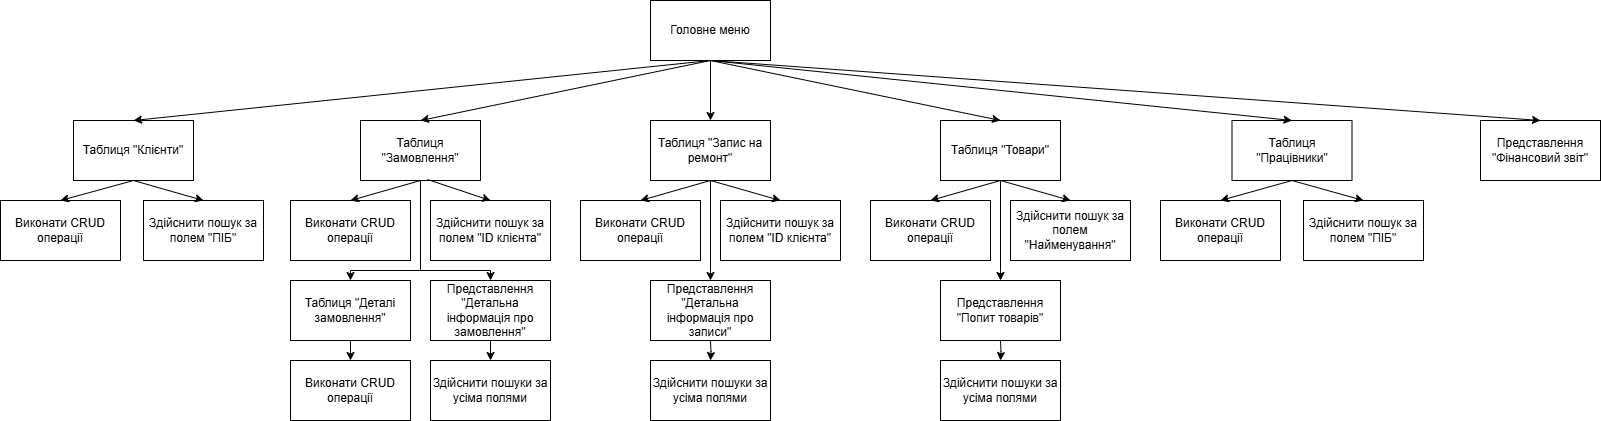

The diagram above was exported from draw.io. Its source (the exported page's mxGraphModel, read from the mxfile embedded in the PNG):
<mxGraphModel dx="2492" dy="777" grid="1" gridSize="10" guides="1" tooltips="1" connect="1" arrows="1" fold="1" page="1" pageScale="1" pageWidth="827" pageHeight="1169" math="0" shadow="0">
  <root>
    <mxCell id="0" />
    <mxCell id="1" parent="0" />
    <mxCell id="ijLoMzKllCX50O-tqCoM-1" value="Головне меню" style="rounded=0;whiteSpace=wrap;html=1;" vertex="1" parent="1">
      <mxGeometry x="-150" y="40" width="120" height="60" as="geometry" />
    </mxCell>
    <mxCell id="ijLoMzKllCX50O-tqCoM-2" value="Таблиця &quot;Клієнти&quot;" style="rounded=0;whiteSpace=wrap;html=1;" vertex="1" parent="1">
      <mxGeometry x="-727" y="160" width="120" height="60" as="geometry" />
    </mxCell>
    <mxCell id="ijLoMzKllCX50O-tqCoM-3" value="Таблиця &quot;Замовлення&quot;" style="rounded=0;whiteSpace=wrap;html=1;" vertex="1" parent="1">
      <mxGeometry x="-440" y="160" width="120" height="60" as="geometry" />
    </mxCell>
    <mxCell id="ijLoMzKllCX50O-tqCoM-4" value="Таблиця &quot;Запис на ремонт&quot;" style="rounded=0;whiteSpace=wrap;html=1;" vertex="1" parent="1">
      <mxGeometry x="-150" y="160" width="120" height="60" as="geometry" />
    </mxCell>
    <mxCell id="ijLoMzKllCX50O-tqCoM-5" value="Таблиця &quot;Товари&quot;" style="rounded=0;whiteSpace=wrap;html=1;" vertex="1" parent="1">
      <mxGeometry x="140" y="160" width="120" height="60" as="geometry" />
    </mxCell>
    <mxCell id="ijLoMzKllCX50O-tqCoM-6" value="Таблиця &quot;Працівники&quot;" style="rounded=0;whiteSpace=wrap;html=1;" vertex="1" parent="1">
      <mxGeometry x="431.5" y="160" width="120" height="60" as="geometry" />
    </mxCell>
    <mxCell id="ijLoMzKllCX50O-tqCoM-7" value="" style="endArrow=classic;html=1;rounded=0;exitX=0.5;exitY=1;exitDx=0;exitDy=0;entryX=0.5;entryY=0;entryDx=0;entryDy=0;" edge="1" parent="1" source="ijLoMzKllCX50O-tqCoM-1" target="ijLoMzKllCX50O-tqCoM-2">
      <mxGeometry width="50" height="50" relative="1" as="geometry">
        <mxPoint x="-120" y="430" as="sourcePoint" />
        <mxPoint x="-70" y="380" as="targetPoint" />
      </mxGeometry>
    </mxCell>
    <mxCell id="ijLoMzKllCX50O-tqCoM-8" value="" style="endArrow=classic;html=1;rounded=0;exitX=0.5;exitY=1;exitDx=0;exitDy=0;entryX=0.5;entryY=0;entryDx=0;entryDy=0;" edge="1" parent="1" source="ijLoMzKllCX50O-tqCoM-1" target="ijLoMzKllCX50O-tqCoM-3">
      <mxGeometry width="50" height="50" relative="1" as="geometry">
        <mxPoint x="250" y="130" as="sourcePoint" />
        <mxPoint x="-90" y="190" as="targetPoint" />
      </mxGeometry>
    </mxCell>
    <mxCell id="ijLoMzKllCX50O-tqCoM-9" value="" style="endArrow=classic;html=1;rounded=0;exitX=0.5;exitY=1;exitDx=0;exitDy=0;entryX=0.5;entryY=0;entryDx=0;entryDy=0;" edge="1" parent="1" source="ijLoMzKllCX50O-tqCoM-1" target="ijLoMzKllCX50O-tqCoM-4">
      <mxGeometry width="50" height="50" relative="1" as="geometry">
        <mxPoint x="50" y="130" as="sourcePoint" />
        <mxPoint x="-110" y="190" as="targetPoint" />
      </mxGeometry>
    </mxCell>
    <mxCell id="ijLoMzKllCX50O-tqCoM-10" value="" style="endArrow=classic;html=1;rounded=0;entryX=0.5;entryY=0;entryDx=0;entryDy=0;exitX=0.5;exitY=1;exitDx=0;exitDy=0;" edge="1" parent="1" source="ijLoMzKllCX50O-tqCoM-1" target="ijLoMzKllCX50O-tqCoM-5">
      <mxGeometry width="50" height="50" relative="1" as="geometry">
        <mxPoint x="-90" y="110" as="sourcePoint" />
        <mxPoint x="-80" y="180" as="targetPoint" />
      </mxGeometry>
    </mxCell>
    <mxCell id="ijLoMzKllCX50O-tqCoM-11" value="" style="endArrow=classic;html=1;rounded=0;entryX=0.5;entryY=0;entryDx=0;entryDy=0;exitX=0.5;exitY=1;exitDx=0;exitDy=0;" edge="1" parent="1" source="ijLoMzKllCX50O-tqCoM-1" target="ijLoMzKllCX50O-tqCoM-6">
      <mxGeometry width="50" height="50" relative="1" as="geometry">
        <mxPoint x="20" y="140" as="sourcePoint" />
        <mxPoint x="180" y="200" as="targetPoint" />
      </mxGeometry>
    </mxCell>
    <mxCell id="ijLoMzKllCX50O-tqCoM-12" value="Виконати CRUD операції" style="rounded=0;whiteSpace=wrap;html=1;" vertex="1" parent="1">
      <mxGeometry x="-800" y="240" width="120" height="60" as="geometry" />
    </mxCell>
    <mxCell id="ijLoMzKllCX50O-tqCoM-13" value="Здійснити пошук за полем &quot;ПІБ&quot;" style="rounded=0;whiteSpace=wrap;html=1;" vertex="1" parent="1">
      <mxGeometry x="-657" y="240" width="120" height="60" as="geometry" />
    </mxCell>
    <mxCell id="ijLoMzKllCX50O-tqCoM-14" value="Виконати CRUD операції" style="rounded=0;whiteSpace=wrap;html=1;" vertex="1" parent="1">
      <mxGeometry x="-510" y="240" width="120" height="60" as="geometry" />
    </mxCell>
    <mxCell id="ijLoMzKllCX50O-tqCoM-15" value="Здійснити пошук за полем &quot;ID клієнта&quot;" style="rounded=0;whiteSpace=wrap;html=1;" vertex="1" parent="1">
      <mxGeometry x="-370" y="240" width="120" height="60" as="geometry" />
    </mxCell>
    <mxCell id="ijLoMzKllCX50O-tqCoM-16" value="Виконати CRUD операції" style="rounded=0;whiteSpace=wrap;html=1;" vertex="1" parent="1">
      <mxGeometry x="-220" y="240" width="120" height="60" as="geometry" />
    </mxCell>
    <mxCell id="ijLoMzKllCX50O-tqCoM-17" value="Здійснити пошук за полем &quot;ID клієнта&quot;" style="rounded=0;whiteSpace=wrap;html=1;" vertex="1" parent="1">
      <mxGeometry x="-80" y="240" width="120" height="60" as="geometry" />
    </mxCell>
    <mxCell id="ijLoMzKllCX50O-tqCoM-19" value="" style="endArrow=classic;html=1;rounded=0;exitX=0.5;exitY=1;exitDx=0;exitDy=0;entryX=0.5;entryY=0;entryDx=0;entryDy=0;" edge="1" parent="1" source="ijLoMzKllCX50O-tqCoM-4" target="ijLoMzKllCX50O-tqCoM-16">
      <mxGeometry width="50" height="50" relative="1" as="geometry">
        <mxPoint x="20" y="150" as="sourcePoint" />
        <mxPoint x="-270" y="210" as="targetPoint" />
      </mxGeometry>
    </mxCell>
    <mxCell id="ijLoMzKllCX50O-tqCoM-20" value="" style="endArrow=classic;html=1;rounded=0;exitX=0.5;exitY=1;exitDx=0;exitDy=0;entryX=0.5;entryY=0;entryDx=0;entryDy=0;" edge="1" parent="1" source="ijLoMzKllCX50O-tqCoM-4" target="ijLoMzKllCX50O-tqCoM-17">
      <mxGeometry width="50" height="50" relative="1" as="geometry">
        <mxPoint x="-80" y="260" as="sourcePoint" />
        <mxPoint x="-150" y="280" as="targetPoint" />
      </mxGeometry>
    </mxCell>
    <mxCell id="ijLoMzKllCX50O-tqCoM-22" value="Представлення &quot;Детальна інформація про записи&quot;" style="rounded=0;whiteSpace=wrap;html=1;" vertex="1" parent="1">
      <mxGeometry x="-150" y="320" width="120" height="60" as="geometry" />
    </mxCell>
    <mxCell id="ijLoMzKllCX50O-tqCoM-23" value="" style="endArrow=classic;html=1;rounded=0;entryX=0.5;entryY=0;entryDx=0;entryDy=0;edgeStyle=orthogonalEdgeStyle;exitX=0.5;exitY=1;exitDx=0;exitDy=0;" edge="1" parent="1" source="ijLoMzKllCX50O-tqCoM-4" target="ijLoMzKllCX50O-tqCoM-22">
      <mxGeometry width="50" height="50" relative="1" as="geometry">
        <mxPoint x="-50" y="420" as="sourcePoint" />
        <mxPoint x="50" y="400" as="targetPoint" />
        <Array as="points">
          <mxPoint x="-90" y="310" />
          <mxPoint x="-90" y="310" />
        </Array>
      </mxGeometry>
    </mxCell>
    <mxCell id="ijLoMzKllCX50O-tqCoM-24" value="" style="endArrow=classic;html=1;rounded=0;exitX=0.5;exitY=1;exitDx=0;exitDy=0;entryX=0.5;entryY=0;entryDx=0;entryDy=0;" edge="1" parent="1" source="ijLoMzKllCX50O-tqCoM-3" target="ijLoMzKllCX50O-tqCoM-14">
      <mxGeometry width="50" height="50" relative="1" as="geometry">
        <mxPoint x="-580" y="350" as="sourcePoint" />
        <mxPoint x="-870" y="410" as="targetPoint" />
      </mxGeometry>
    </mxCell>
    <mxCell id="ijLoMzKllCX50O-tqCoM-25" value="Таблиця &quot;Деталі замовлення&quot;" style="rounded=0;whiteSpace=wrap;html=1;" vertex="1" parent="1">
      <mxGeometry x="-510" y="320" width="120" height="60" as="geometry" />
    </mxCell>
    <mxCell id="ijLoMzKllCX50O-tqCoM-26" value="" style="endArrow=classic;html=1;rounded=0;entryX=0.5;entryY=0;entryDx=0;entryDy=0;edgeStyle=orthogonalEdgeStyle;" edge="1" parent="1" target="ijLoMzKllCX50O-tqCoM-25">
      <mxGeometry width="50" height="50" relative="1" as="geometry">
        <mxPoint x="-380" y="220" as="sourcePoint" />
        <mxPoint x="-300" y="250" as="targetPoint" />
        <Array as="points">
          <mxPoint x="-380" y="310" />
          <mxPoint x="-450" y="310" />
        </Array>
      </mxGeometry>
    </mxCell>
    <mxCell id="ijLoMzKllCX50O-tqCoM-27" value="Представлення &quot;Детальна інформація про замовлення&quot;" style="rounded=0;whiteSpace=wrap;html=1;" vertex="1" parent="1">
      <mxGeometry x="-370" y="320" width="120" height="60" as="geometry" />
    </mxCell>
    <mxCell id="ijLoMzKllCX50O-tqCoM-28" value="" style="endArrow=classic;html=1;rounded=0;entryX=0.5;entryY=0;entryDx=0;entryDy=0;edgeStyle=orthogonalEdgeStyle;exitX=0.5;exitY=1;exitDx=0;exitDy=0;" edge="1" parent="1" target="ijLoMzKllCX50O-tqCoM-27">
      <mxGeometry width="50" height="50" relative="1" as="geometry">
        <mxPoint x="-380" y="220" as="sourcePoint" />
        <mxPoint x="-240" y="400" as="targetPoint" />
        <Array as="points">
          <mxPoint x="-380" y="310" />
          <mxPoint x="-310" y="310" />
        </Array>
      </mxGeometry>
    </mxCell>
    <mxCell id="ijLoMzKllCX50O-tqCoM-29" value="" style="endArrow=classic;html=1;rounded=0;exitX=0.558;exitY=0.983;exitDx=0;exitDy=0;entryX=0.5;entryY=0;entryDx=0;entryDy=0;exitPerimeter=0;" edge="1" parent="1" source="ijLoMzKllCX50O-tqCoM-3" target="ijLoMzKllCX50O-tqCoM-15">
      <mxGeometry width="50" height="50" relative="1" as="geometry">
        <mxPoint x="-360" y="260" as="sourcePoint" />
        <mxPoint x="-430" y="280" as="targetPoint" />
      </mxGeometry>
    </mxCell>
    <mxCell id="ijLoMzKllCX50O-tqCoM-30" value="" style="endArrow=classic;html=1;rounded=0;exitX=0.5;exitY=1;exitDx=0;exitDy=0;entryX=0.5;entryY=0;entryDx=0;entryDy=0;" edge="1" parent="1" source="ijLoMzKllCX50O-tqCoM-2" target="ijLoMzKllCX50O-tqCoM-13">
      <mxGeometry width="50" height="50" relative="1" as="geometry">
        <mxPoint x="-380" y="240" as="sourcePoint" />
        <mxPoint x="-317" y="261" as="targetPoint" />
      </mxGeometry>
    </mxCell>
    <mxCell id="ijLoMzKllCX50O-tqCoM-31" value="" style="endArrow=classic;html=1;rounded=0;entryX=0.5;entryY=0;entryDx=0;entryDy=0;exitX=0.5;exitY=1;exitDx=0;exitDy=0;" edge="1" parent="1" source="ijLoMzKllCX50O-tqCoM-2" target="ijLoMzKllCX50O-tqCoM-12">
      <mxGeometry width="50" height="50" relative="1" as="geometry">
        <mxPoint x="-760" y="210" as="sourcePoint" />
        <mxPoint x="-560" y="250" as="targetPoint" />
      </mxGeometry>
    </mxCell>
    <mxCell id="ijLoMzKllCX50O-tqCoM-32" value="Здійснити пошуки за усіма полями" style="rounded=0;whiteSpace=wrap;html=1;" vertex="1" parent="1">
      <mxGeometry x="-370" y="400" width="120" height="60" as="geometry" />
    </mxCell>
    <mxCell id="ijLoMzKllCX50O-tqCoM-33" value="" style="endArrow=classic;html=1;rounded=0;exitX=0.5;exitY=1;exitDx=0;exitDy=0;entryX=0.5;entryY=0;entryDx=0;entryDy=0;" edge="1" parent="1" source="ijLoMzKllCX50O-tqCoM-27" target="ijLoMzKllCX50O-tqCoM-32">
      <mxGeometry width="50" height="50" relative="1" as="geometry">
        <mxPoint x="-340" y="230" as="sourcePoint" />
        <mxPoint x="-277" y="251" as="targetPoint" />
      </mxGeometry>
    </mxCell>
    <mxCell id="ijLoMzKllCX50O-tqCoM-34" value="Виконати CRUD операції" style="rounded=0;whiteSpace=wrap;html=1;" vertex="1" parent="1">
      <mxGeometry x="-510" y="400" width="120" height="60" as="geometry" />
    </mxCell>
    <mxCell id="ijLoMzKllCX50O-tqCoM-35" value="" style="endArrow=classic;html=1;rounded=0;exitX=0.5;exitY=1;exitDx=0;exitDy=0;entryX=0.5;entryY=0;entryDx=0;entryDy=0;" edge="1" parent="1" source="ijLoMzKllCX50O-tqCoM-25" target="ijLoMzKllCX50O-tqCoM-34">
      <mxGeometry width="50" height="50" relative="1" as="geometry">
        <mxPoint x="117" y="150" as="sourcePoint" />
        <mxPoint x="-460" y="210" as="targetPoint" />
      </mxGeometry>
    </mxCell>
    <mxCell id="ijLoMzKllCX50O-tqCoM-36" value="Здійснити пошуки за усіма полями" style="rounded=0;whiteSpace=wrap;html=1;" vertex="1" parent="1">
      <mxGeometry x="-150" y="400" width="120" height="60" as="geometry" />
    </mxCell>
    <mxCell id="ijLoMzKllCX50O-tqCoM-37" value="" style="endArrow=classic;html=1;rounded=0;entryX=0.5;entryY=0;entryDx=0;entryDy=0;edgeStyle=orthogonalEdgeStyle;" edge="1" parent="1" target="ijLoMzKllCX50O-tqCoM-36">
      <mxGeometry width="50" height="50" relative="1" as="geometry">
        <mxPoint x="-90" y="380" as="sourcePoint" />
        <mxPoint x="-90" y="340" as="targetPoint" />
        <Array as="points" />
      </mxGeometry>
    </mxCell>
    <mxCell id="ijLoMzKllCX50O-tqCoM-38" value="Виконати CRUD операції" style="rounded=0;whiteSpace=wrap;html=1;" vertex="1" parent="1">
      <mxGeometry x="70" y="240" width="120" height="60" as="geometry" />
    </mxCell>
    <mxCell id="ijLoMzKllCX50O-tqCoM-39" value="Здійснити пошук за полем &quot;Найменування&quot;" style="rounded=0;whiteSpace=wrap;html=1;" vertex="1" parent="1">
      <mxGeometry x="210" y="240" width="120" height="60" as="geometry" />
    </mxCell>
    <mxCell id="ijLoMzKllCX50O-tqCoM-40" value="" style="endArrow=classic;html=1;rounded=0;exitX=0.5;exitY=1;exitDx=0;exitDy=0;entryX=0.5;entryY=0;entryDx=0;entryDy=0;" edge="1" parent="1" target="ijLoMzKllCX50O-tqCoM-38">
      <mxGeometry width="50" height="50" relative="1" as="geometry">
        <mxPoint x="200" y="220" as="sourcePoint" />
        <mxPoint x="20" y="210" as="targetPoint" />
      </mxGeometry>
    </mxCell>
    <mxCell id="ijLoMzKllCX50O-tqCoM-41" value="" style="endArrow=classic;html=1;rounded=0;exitX=0.5;exitY=1;exitDx=0;exitDy=0;entryX=0.5;entryY=0;entryDx=0;entryDy=0;" edge="1" parent="1" target="ijLoMzKllCX50O-tqCoM-39">
      <mxGeometry width="50" height="50" relative="1" as="geometry">
        <mxPoint x="200" y="220" as="sourcePoint" />
        <mxPoint x="140" y="280" as="targetPoint" />
      </mxGeometry>
    </mxCell>
    <mxCell id="ijLoMzKllCX50O-tqCoM-42" value="Представлення &quot;Попит товарів&quot;" style="rounded=0;whiteSpace=wrap;html=1;" vertex="1" parent="1">
      <mxGeometry x="140" y="320" width="120" height="60" as="geometry" />
    </mxCell>
    <mxCell id="ijLoMzKllCX50O-tqCoM-43" value="" style="endArrow=classic;html=1;rounded=0;entryX=0.5;entryY=0;entryDx=0;entryDy=0;edgeStyle=orthogonalEdgeStyle;exitX=0.5;exitY=1;exitDx=0;exitDy=0;" edge="1" parent="1" target="ijLoMzKllCX50O-tqCoM-42">
      <mxGeometry width="50" height="50" relative="1" as="geometry">
        <mxPoint x="200" y="220" as="sourcePoint" />
        <mxPoint x="340" y="400" as="targetPoint" />
        <Array as="points">
          <mxPoint x="200" y="310" />
          <mxPoint x="200" y="310" />
        </Array>
      </mxGeometry>
    </mxCell>
    <mxCell id="ijLoMzKllCX50O-tqCoM-44" value="Здійснити пошуки за усіма полями" style="rounded=0;whiteSpace=wrap;html=1;" vertex="1" parent="1">
      <mxGeometry x="140" y="400" width="120" height="60" as="geometry" />
    </mxCell>
    <mxCell id="ijLoMzKllCX50O-tqCoM-45" value="" style="endArrow=classic;html=1;rounded=0;entryX=0.5;entryY=0;entryDx=0;entryDy=0;edgeStyle=orthogonalEdgeStyle;" edge="1" parent="1" target="ijLoMzKllCX50O-tqCoM-44">
      <mxGeometry width="50" height="50" relative="1" as="geometry">
        <mxPoint x="200" y="380" as="sourcePoint" />
        <mxPoint x="200" y="340" as="targetPoint" />
        <Array as="points" />
      </mxGeometry>
    </mxCell>
    <mxCell id="ijLoMzKllCX50O-tqCoM-46" value="Представлення &quot;Фінансовий звіт&quot;" style="rounded=0;whiteSpace=wrap;html=1;" vertex="1" parent="1">
      <mxGeometry x="680" y="160" width="120" height="60" as="geometry" />
    </mxCell>
    <mxCell id="ijLoMzKllCX50O-tqCoM-47" value="Виконати CRUD операції" style="rounded=0;whiteSpace=wrap;html=1;" vertex="1" parent="1">
      <mxGeometry x="360" y="240" width="120" height="60" as="geometry" />
    </mxCell>
    <mxCell id="ijLoMzKllCX50O-tqCoM-48" value="Здійснити пошук за полем &quot;ПІБ&quot;" style="rounded=0;whiteSpace=wrap;html=1;" vertex="1" parent="1">
      <mxGeometry x="503" y="240" width="120" height="60" as="geometry" />
    </mxCell>
    <mxCell id="ijLoMzKllCX50O-tqCoM-49" value="" style="endArrow=classic;html=1;rounded=0;entryX=0.5;entryY=0;entryDx=0;entryDy=0;" edge="1" parent="1" target="ijLoMzKllCX50O-tqCoM-46">
      <mxGeometry width="50" height="50" relative="1" as="geometry">
        <mxPoint x="-90" y="100" as="sourcePoint" />
        <mxPoint x="1122" y="280" as="targetPoint" />
      </mxGeometry>
    </mxCell>
    <mxCell id="ijLoMzKllCX50O-tqCoM-51" value="" style="endArrow=classic;html=1;rounded=0;exitX=0.5;exitY=1;exitDx=0;exitDy=0;entryX=0.5;entryY=0;entryDx=0;entryDy=0;" edge="1" parent="1" source="ijLoMzKllCX50O-tqCoM-6" target="ijLoMzKllCX50O-tqCoM-47">
      <mxGeometry width="50" height="50" relative="1" as="geometry">
        <mxPoint x="340" y="250" as="sourcePoint" />
        <mxPoint x="410" y="270" as="targetPoint" />
      </mxGeometry>
    </mxCell>
    <mxCell id="ijLoMzKllCX50O-tqCoM-52" value="" style="endArrow=classic;html=1;rounded=0;exitX=0.5;exitY=1;exitDx=0;exitDy=0;entryX=0.5;entryY=0;entryDx=0;entryDy=0;" edge="1" parent="1" source="ijLoMzKllCX50O-tqCoM-6" target="ijLoMzKllCX50O-tqCoM-48">
      <mxGeometry width="50" height="50" relative="1" as="geometry">
        <mxPoint x="592" y="240" as="sourcePoint" />
        <mxPoint x="520" y="260" as="targetPoint" />
      </mxGeometry>
    </mxCell>
  </root>
</mxGraphModel>